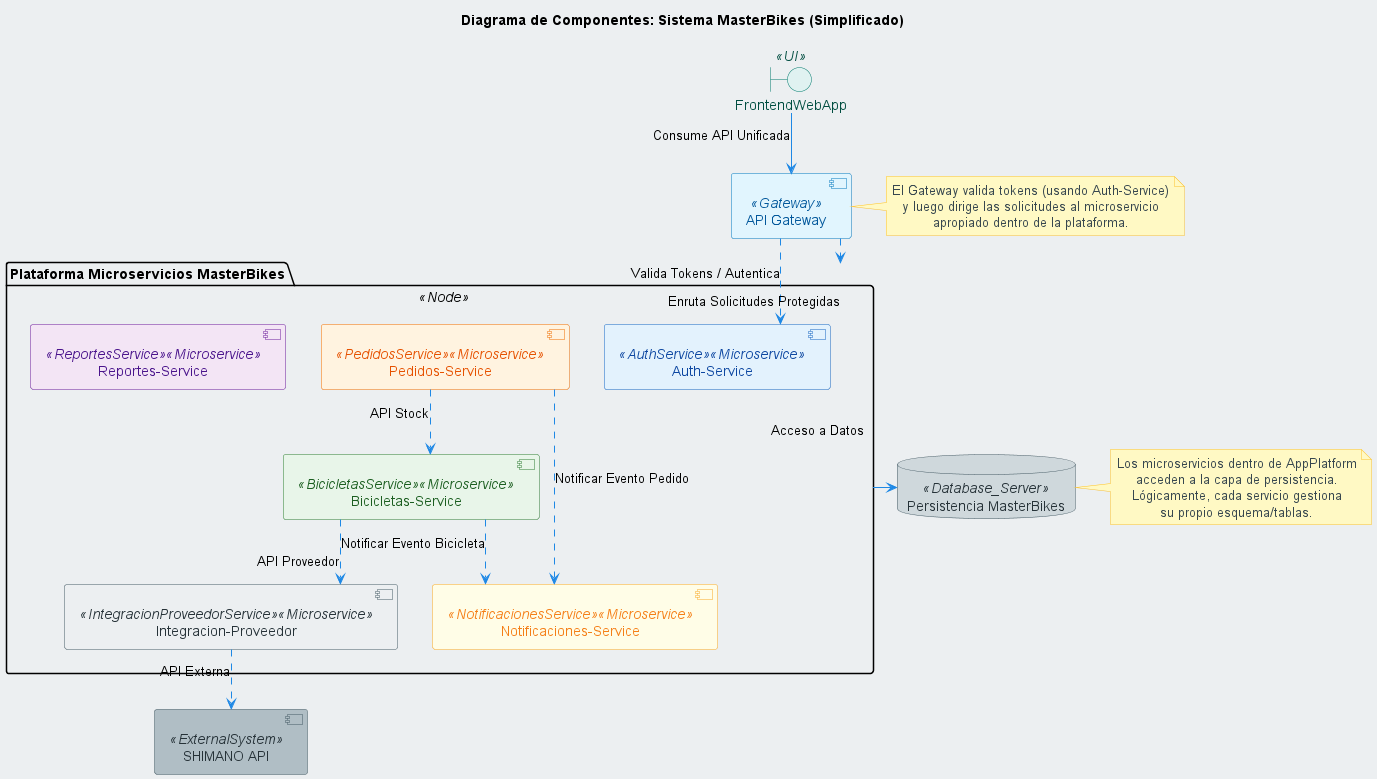

The diagram above was rendered by PlantUML. Its source (embedded in the PNG):
@startuml Componentes_MasterBikes
title Diagrama de Componentes: Sistema MasterBikes (Simplificado)

' === NUEVA PALETA MATERIAL DESIGN MEJORADA (Sintaxis Corregida) ===
skinparam backgroundColor #ECEFF1
' Fondo general
skinparam defaultTextAlignment center
skinparam Linetype ortho

'/ === Colores Base === /
skinparam ArrowColor #1E88E5
' Flechas

skinparam note {
  BackgroundColor #FFF9C4
  BorderColor #FBC02D
  FontColor #37474F
}
' Notas

'/ === Actores y Boundaries === /
skinparam actor {
  BackgroundColor #FFFFFF
  BorderColor #546E7A
  FontColor #263238
}
' Actores

skinparam boundary {
  BackgroundColor #E0F2F1
  BorderColor #00796B
  FontColor #004D40
}
' FrontendWebApp (UI)

'/ === Componentes y Participantes (Estilos Específicos) === /
skinparam component<<Gateway>> {
  BackgroundColor #E1F5FE
  BorderColor #0277BD
  FontColor #01579B
}
' API Gateway

skinparam component<<Microservice>> {
  BackgroundColor #E8EAF6
  BorderColor #303F9F
  FontColor #1A237E
}
' Base para Microservicios

skinparam component<<AuthService>> {
  BackgroundColor #E3F2FD
  BorderColor #1565C0
  FontColor #0D47A1
}
' Auth-Service

skinparam component<<BicicletasService>> {
  BackgroundColor #E8F5E9
  BorderColor #2E7D32
  FontColor #1B5E20
}
' Bicicletas-Service

skinparam component<<PedidosService>> {
  BackgroundColor #FFF3E0
  BorderColor #EF6C00
  FontColor #E65100
}
' Pedidos-Service

skinparam component<<NotificacionesService>> {
  BackgroundColor #FFFDE7
  BorderColor #F9A825
  FontColor #F57F17
}
' Notificaciones-Service

skinparam component<<IntegracionProveedorService>> {
  BackgroundColor #ECEFF1
  BorderColor #455A64
  FontColor #263238
}
' Integracion-Proveedor-Service

skinparam component<<ReportesService>> {
  BackgroundColor #F3E5F5
  BorderColor #6A1B9A
  FontColor #4A148C
}
' Reportes-Service

skinparam database {
  BackgroundColor #CFD8DC
  BorderColor #455A64
  FontColor #263238
}
' Bases de Datos (genérico)

skinparam component<<ExternalSystem>> {
    BackgroundColor #B0BEC5
    BorderColor #455A64
    FontColor #263238
}
' Sistemas Externos
' === FIN DE PALETA ===

' === Declaración de Componentes Principales ===
boundary "FrontendWebApp" as Frontend <<UI>>
component "API Gateway" as Gateway <<Gateway>>
database "Persistencia MasterBikes" as DBPersistence <<Database_Server>>
' La capa de persistencia como un bloque más grande
component "SHIMANO API" as ShimanoAPI <<ExternalSystem>>

' === Paquete de Microservicios ===
package "Plataforma Microservicios MasterBikes" as AppPlatform <<Node>> {
  component "Auth-Service" as AuthService <<AuthService>> <<Microservice>>
  component "Bicicletas-Service" as BicicletasService <<BicicletasService>> <<Microservice>>
  component "Pedidos-Service" as PedidosService <<PedidosService>> <<Microservice>>
  component "Notificaciones-Service" as NotificacionesService <<NotificacionesService>> <<Microservice>>
  component "Reportes-Service" as ReportesService <<ReportesService>> <<Microservice>>
  component "Integracion-Proveedor" as IntegracionProveedorService <<IntegracionProveedorService>> <<Microservice>>
}

' === Interfaces y Dependencias ===

Frontend -down-> Gateway : Consume API Unificada

' Gateway depende de Auth-Service para validación de tokens
Gateway ..> AuthService : Valida Tokens / Autentica
' El resto de las solicitudes son enrutadas a los servicios correspondientes dentro de AppPlatform
Gateway ..> AppPlatform : Enruta Solicitudes Protegidas
note right of Gateway
  El Gateway valida tokens (usando Auth-Service)
  y luego dirige las solicitudes al microservicio
  apropiado dentro de la plataforma.
end note


' Dependencias entre Microservicios (ejemplos clave)
PedidosService ..> BicicletasService : API Stock
BicicletasService ..> IntegracionProveedorService : API Proveedor
IntegracionProveedorService ..> ShimanoAPI : API Externa

' Acceso general a la persistencia desde la plataforma de microservicios
AppPlatform -down-> DBPersistence : Acceso a Datos
note right of DBPersistence
  Los microservicios dentro de AppPlatform
  acceden a la capa de persistencia.
  Lógicamente, cada servicio gestiona
  su propio esquema/tablas.
end note

' Uso de Notificaciones
PedidosService ..> NotificacionesService : Notificar Evento Pedido
BicicletasService ..> NotificacionesService : Notificar Evento Bicicleta

@enduml